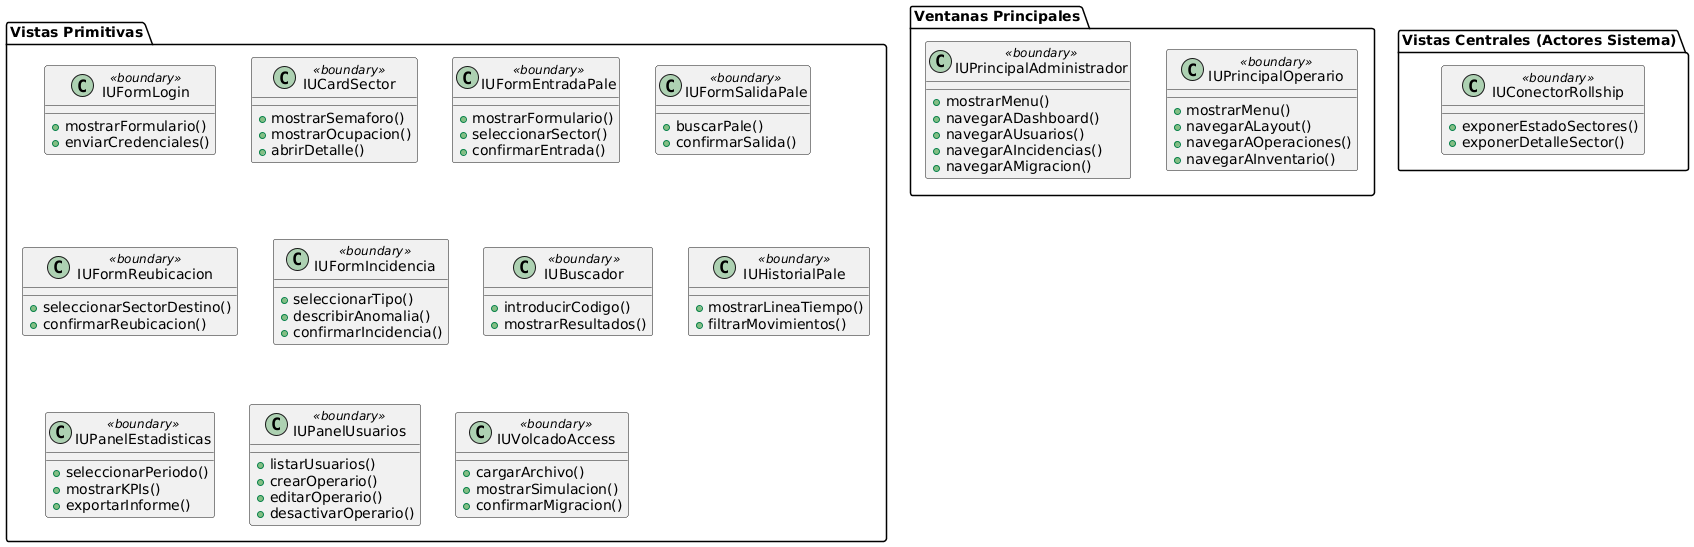

The diagram above was rendered by PlantUML. Its source (embedded in the PNG):
@startuml
package "Ventanas Principales" {
    class IUPrincipalOperario <<boundary>> {
      + mostrarMenu()
      + navegarALayout()
      + navegarAOperaciones()
      + navegarAInventario()
    }
    class IUPrincipalAdministrador <<boundary>> {
      + mostrarMenu()
      + navegarADashboard()
      + navegarAUsuarios()
      + navegarAIncidencias()
      + navegarAMigracion()
    }
  }

  package "Vistas Primitivas" {
    class IUFormLogin <<boundary>> {
      + mostrarFormulario()
      + enviarCredenciales()
    }
    class IUCardSector <<boundary>> {
      + mostrarSemaforo()
      + mostrarOcupacion()
      + abrirDetalle()
    }
    class IUFormEntradaPale <<boundary>> {
      + mostrarFormulario()
      + seleccionarSector()
      + confirmarEntrada()
    }
    class IUFormSalidaPale <<boundary>> {
      + buscarPale()
      + confirmarSalida()
    }
    class IUFormReubicacion <<boundary>> {
      + seleccionarSectorDestino()
      + confirmarReubicacion()
    }
    class IUFormIncidencia <<boundary>> {
      + seleccionarTipo()
      + describirAnomalia()
      + confirmarIncidencia()
    }
    class IUBuscador <<boundary>> {
      + introducirCodigo()
      + mostrarResultados()
    }
    class IUHistorialPale <<boundary>> {
      + mostrarLineaTiempo()
      + filtrarMovimientos()
    }
    class IUPanelEstadisticas <<boundary>> {
      + seleccionarPeriodo()
      + mostrarKPIs()
      + exportarInforme()
    }
    class IUPanelUsuarios <<boundary>> {
      + listarUsuarios()
      + crearOperario()
      + editarOperario()
      + desactivarOperario()
    }
    class IUVolcadoAccess <<boundary>> {
      + cargarArchivo()
      + mostrarSimulacion()
      + confirmarMigracion()
    }
  }

  package "Vistas Centrales (Actores Sistema)" {
    class IUConectorRollship <<boundary>> {
      + exponerEstadoSectores()
      + exponerDetalleSector()
    }
  }
@enduml